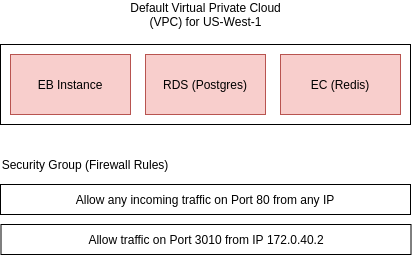

The diagram above was exported from draw.io. Its source (the exported page's mxGraphModel, read from the mxfile embedded in the PNG):
<mxGraphModel dx="1037" dy="548" grid="1" gridSize="10" guides="1" tooltips="1" connect="1" arrows="1" fold="1" page="1" pageScale="1" pageWidth="850" pageHeight="1100" math="0" shadow="0">
  <root>
    <mxCell id="0" />
    <mxCell id="1" parent="0" />
    <mxCell id="JrB1AlYmBmLjmvOpv_K7-20" value="" style="rounded=0;whiteSpace=wrap;html=1;" vertex="1" parent="1">
      <mxGeometry x="220" y="70" width="410" height="80" as="geometry" />
    </mxCell>
    <mxCell id="JrB1AlYmBmLjmvOpv_K7-21" value="Default Virtual Private Cloud (VPC) for US-West-1" style="text;html=1;strokeColor=none;fillColor=none;align=center;verticalAlign=middle;whiteSpace=wrap;rounded=0;" vertex="1" parent="1">
      <mxGeometry x="333" y="30" width="185" height="20" as="geometry" />
    </mxCell>
    <mxCell id="JrB1AlYmBmLjmvOpv_K7-22" value="RDS (Postgres)" style="rounded=0;whiteSpace=wrap;html=1;fillColor=#f8cecc;strokeColor=#b85450;" vertex="1" parent="1">
      <mxGeometry x="365" y="80" width="120" height="60" as="geometry" />
    </mxCell>
    <mxCell id="JrB1AlYmBmLjmvOpv_K7-23" value="EB Instance" style="rounded=0;whiteSpace=wrap;html=1;fillColor=#f8cecc;strokeColor=#b85450;" vertex="1" parent="1">
      <mxGeometry x="230" y="80" width="120" height="60" as="geometry" />
    </mxCell>
    <mxCell id="JrB1AlYmBmLjmvOpv_K7-24" value="EC (Redis)" style="rounded=0;whiteSpace=wrap;html=1;fillColor=#f8cecc;strokeColor=#b85450;" vertex="1" parent="1">
      <mxGeometry x="500" y="80" width="120" height="60" as="geometry" />
    </mxCell>
    <mxCell id="JrB1AlYmBmLjmvOpv_K7-25" value="Allow any incoming traffic on Port 80 from any IP" style="rounded=0;whiteSpace=wrap;html=1;" vertex="1" parent="1">
      <mxGeometry x="220" y="210" width="410" height="30" as="geometry" />
    </mxCell>
    <mxCell id="JrB1AlYmBmLjmvOpv_K7-26" value="Allow traffic on Port 3010 from IP 172.0.40.2" style="rounded=0;whiteSpace=wrap;html=1;" vertex="1" parent="1">
      <mxGeometry x="220.5" y="250" width="410" height="30" as="geometry" />
    </mxCell>
    <mxCell id="JrB1AlYmBmLjmvOpv_K7-27" value="Security Group (Firewall Rules)" style="text;html=1;strokeColor=none;fillColor=none;align=center;verticalAlign=middle;whiteSpace=wrap;rounded=0;" vertex="1" parent="1">
      <mxGeometry x="220" y="180" width="170" height="20" as="geometry" />
    </mxCell>
  </root>
</mxGraphModel>